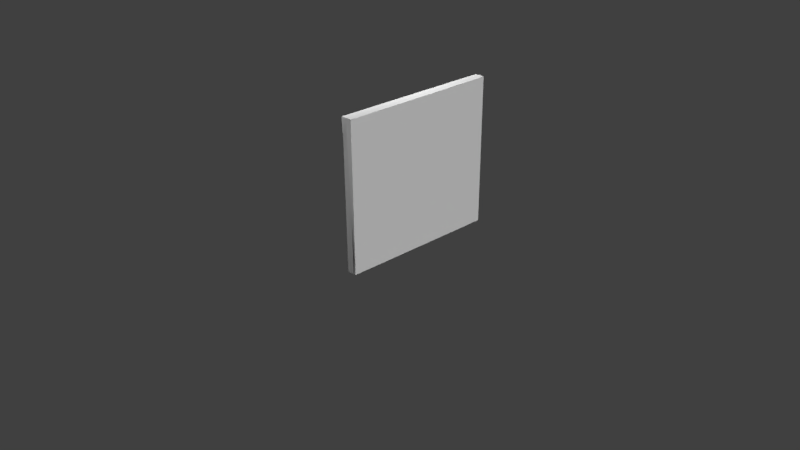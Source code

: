 # Source: Crate_1.blend  (saved by Blender 2.79.0; exported with 4.5.12 LTS)
import bpy
from mathutils import Matrix  # noqa: F401  (used for matrix-valued properties, if any)

bpy.ops.wm.read_factory_settings(use_empty=True)
scene = bpy.context.scene
scene.name = 'Scene'

# ---- collections
col_collection_1 = bpy.data.collections.new('Collection 1'); scene.collection.children.link(col_collection_1)

# ---- materials (node trees are filled in below, after node groups)
mat_material_001 = bpy.data.materials.new('Material.001')
mat_material_001.alpha_threshold = 0.0
mat_material_001.use_transparent_shadow = False
mat_material_001.roughness = 0.5

# ---- material node trees

# ---- world
world_world = bpy.data.worlds.new('World'); scene.world = world_world
world_world.color = (0.05088, 0.05088, 0.05088)
world_world.use_sun_shadow = False
world_world.sun_shadow_jitter_overblur = 0.0
world_world.cycles.sampling_method = 'MANUAL'

# ---- cameras
cam_camera = bpy.data.cameras.new('Camera')
cam_camera.clip_end = 100.0
cam_camera.lens = 35.0
cam_camera.sensor_width = 32.0
cam_camera.sensor_height = 18.0
cam_camera.ortho_scale = 7.314
cam_camera.dof.focus_distance = 0.0
cam_camera.dof.aperture_fstop = 128.0

# ---- lights
light_lamp_005 = bpy.data.lights.new('Lamp.005', 'SUN')
light_lamp_005.transmission_factor = 0.0
light_lamp_005.cutoff_distance = 30.0
light_lamp_005.angle = 0.1993
light_lamp_005.energy = 1.0
light_lamp_005.shadow_buffer_clip_start = 1.001
light_lamp_005.shadow_soft_size = 0.1
light_lamp_005.shadow_cascade_max_distance = 1000.0
light_lamp_004 = bpy.data.lights.new('Lamp.004', 'SUN')
light_lamp_004.transmission_factor = 0.0
light_lamp_004.cutoff_distance = 30.0
light_lamp_004.angle = 0.1993
light_lamp_004.energy = 1.0
light_lamp_004.shadow_buffer_clip_start = 1.001
light_lamp_004.shadow_soft_size = 0.1
light_lamp_004.shadow_cascade_max_distance = 1000.0
light_lamp_003 = bpy.data.lights.new('Lamp.003', 'POINT')
light_lamp_003.transmission_factor = 0.0
light_lamp_003.cutoff_distance = 30.0
light_lamp_003.energy = 100.0
light_lamp_003.shadow_buffer_clip_start = 1.001
light_lamp_003.shadow_soft_size = 0.1
light_lamp_003.shadow_maximum_resolution = 0.006
light_lamp_003.use_absolute_resolution = True
light_lamp_002 = bpy.data.lights.new('Lamp.002', 'POINT')
light_lamp_002.transmission_factor = 0.0
light_lamp_002.cutoff_distance = 30.0
light_lamp_002.energy = 100.0
light_lamp_002.shadow_buffer_clip_start = 1.001
light_lamp_002.shadow_soft_size = 0.1
light_lamp_002.shadow_maximum_resolution = 0.006
light_lamp_002.use_absolute_resolution = True
light_lamp_001 = bpy.data.lights.new('Lamp.001', 'POINT')
light_lamp_001.transmission_factor = 0.0
light_lamp_001.cutoff_distance = 30.0
light_lamp_001.energy = 100.0
light_lamp_001.shadow_buffer_clip_start = 1.001
light_lamp_001.shadow_soft_size = 0.1
light_lamp_001.shadow_maximum_resolution = 0.006
light_lamp_001.use_absolute_resolution = True
light_lamp = bpy.data.lights.new('Lamp', 'POINT')
light_lamp.transmission_factor = 0.0
light_lamp.cutoff_distance = 30.0
light_lamp.energy = 100.0
light_lamp.shadow_buffer_clip_start = 1.001
light_lamp.shadow_soft_size = 0.1
light_lamp.shadow_maximum_resolution = 0.006
light_lamp.use_absolute_resolution = True

# ---- meshes
me_cube_001 = bpy.data.meshes.new('Cube.001')
me_cube_001.from_pydata([(0.5842, 0.08024, -0.01105), (0.5842, 0.07224, 1.794), (0.3977, 0.06764, 1.777), (0.3673, 0.07421, -0.02702), (0.564, -0.04091, -0.03025), (0.5945, -0.02442, 1.774), (0.3972, -0.02287, 1.777), (0.3667, -0.03937, -0.02692), (0.5985, 0.08145, 1.973), (0.5842, 0.08744, 1.794), (-1.395, 0.09279, 2.006), (-1.413, 0.08725, 1.794), (0.6012, -0.03355, 1.973), (0.5944, -0.0337, 1.774), (-1.395, -0.02201, 2.006), (-1.402, -0.02217, 1.808), (0.3707, 0.07994, 0.1711), (0.3869, 0.08622, -0.01105), (-1.627, 0.09129, 0.2048), (-1.611, 0.08603, -0.01105), (0.37, -0.03505, 0.1712), (0.3667, -0.03521, -0.02693), (-1.628, -0.02351, 0.2049), (-1.631, -0.02367, 0.006779), (-1.413, 0.08837, 0.1871), (-1.398, 0.08592, 2.006), (-1.597, 0.08747, 2.01), (-1.611, 0.08878, 0.1871), (-1.429, -0.03533, 0.2016), (-1.399, -0.01884, 2.006), (-1.597, -0.01728, 2.01), (-1.628, -0.03378, 0.2049), (0.1938, 0.07292, 1.781), (0.3869, 0.07675, 1.596), (-1.202, 0.07675, 0.1871), (-1.425, 0.08102, 0.4016), (-1.429, 0.02087, 0.2015), (0.3974, 0.01174, 1.777), (0.1935, 0.01292, 1.781), (0.3941, 0.01159, 1.58), (-1.218, 0.01965, 0.198), (-1.425, 0.02103, 0.4017), (0.3869, 0.07273, 1.794), (-1.413, 0.07675, 0.1871), (0.5842, 0.04614, -0.006546), (-1.63, 0.04614, 0.01119), (0.5985, 0.04614, 1.977), (-1.597, 0.04614, 2.014), (-1.379, 0.04614, 2.011), (0.5679, 0.04614, 0.1678), (0.5818, 0.1166, 0.1901), (0.5834, 0.1166, -0.006546), (-1.612, 0.1166, -0.006546), (-1.597, 0.1166, 2.014), (-1.381, 0.1166, 2.005), (0.5964, 0.1166, 1.971)], [], [(3, 6, 2), (5, 7, 4), (5, 0, 1), (5, 1, 6), (6, 1, 2), (1, 0, 2), (2, 0, 3), (0, 4, 3), (7, 3, 4), (13, 14, 15), (13, 11, 9), (10, 12, 8), (12, 13, 8), (13, 9, 8), (10, 11, 14), (15, 14, 11), (21, 22, 23), (21, 19, 17), (18, 20, 16), (20, 21, 16), (21, 17, 16), (16, 17, 18), (17, 19, 18), (18, 19, 22), (23, 22, 19), (27, 30, 26), (29, 31, 28), (29, 24, 25), (29, 25, 30), (30, 25, 26), (26, 24, 27), (24, 28, 27), (31, 27, 28), (41, 36, 40), (39, 34, 33), (41, 32, 35), (38, 37, 32), (39, 33, 37), (32, 37, 42), (33, 32, 42), (34, 35, 32), (41, 35, 36), (36, 34, 40), (33, 42, 37), (25, 24, 26), (35, 43, 36), (43, 34, 36), (48, 45, 49), (3, 7, 6), (5, 6, 7), (5, 4, 0), (13, 12, 14), (13, 15, 11), (10, 14, 12), (21, 20, 22), (21, 23, 19), (18, 22, 20), (27, 31, 30), (29, 30, 31), (29, 28, 24), (40, 39, 38), (39, 37, 38), (38, 41, 40), (39, 40, 34), (41, 38, 32), (33, 34, 32), (34, 43, 35), (49, 46, 48), (48, 47, 45), (45, 44, 49), (9, 10, 8), (9, 11, 10), (54, 50, 52), (50, 54, 55), (54, 52, 53), (52, 50, 51), (50, 46, 49), (55, 48, 46), (45, 51, 44), (47, 54, 53), (45, 53, 52), (51, 49, 44), (50, 55, 46), (55, 54, 48), (45, 52, 51), (47, 48, 54), (45, 47, 53), (51, 50, 49)])
me_cube_001.polygons.foreach_set('use_smooth', [True] * 88)
_k = set([(0, 1), (0, 3), (0, 4), (1, 2), (1, 5), (2, 3), (2, 6), (3, 7), (4, 5), (4, 7), (5, 6), (6, 7), (8, 9), (8, 10), (8, 12), (9, 11), (9, 13), (10, 11), (10, 14), (11, 15), (12, 13), (12, 14), (13, 15), (14, 15), (16, 17), (16, 18), (16, 20), (17, 19), (17, 21), (18, 19), (18, 22), (19, 23), (20, 21), (20, 22), (21, 23), (22, 23), (24, 25), (24, 27), (24, 28), (25, 26), (25, 29), (26, 27), (26, 30), (27, 31), (28, 29), (28, 31), (29, 30), (30, 31), (32, 33), (32, 35), (32, 38), (32, 42), (33, 34), (33, 39), (33, 42), (34, 40), (34, 43), (35, 41), (35, 43), (36, 40), (36, 41), (36, 43), (37, 38), (37, 39), (37, 42), (38, 41), (39, 40), (44, 45), (44, 49), (44, 51), (45, 47), (45, 52), (46, 48), (46, 49), (46, 55), (47, 48), (47, 53), (50, 51), (50, 55), (51, 52), (52, 53), (53, 54), (54, 55)])
me_cube_001.attributes.new('sharp_edge', 'BOOLEAN', 'EDGE').data.foreach_set('value', [ (min(e.vertices), max(e.vertices)) in _k for e in me_cube_001.edges])
_uv = me_cube_001.uv_layers.new(name='UVMap')
_uv.uv.foreach_set('vector', [0.05502, 2.345e-05, 2.345e-05, 1.0, 0.05502, 1.0, 0.4125, 0.9875, 0.5125, -0.01247, 0.4125, -0.01247, 0.4675, 0.9875, 0.4125, -0.01248, 0.4125, 0.9875, 0.05502, 1.0, 2.357e-05, 1.0, 0.1, 1.0, 0.1, 1.0, 2.357e-05, 1.0, 0.05502, 1.0, 2.357e-05, 1.0, 2.345e-05, 2.345e-05, 0.05502, 1.0, 0.05502, 1.0, 2.345e-05, 2.345e-05, 0.05502, 2.345e-05, 0.2765, 0.4437, 0.2765, 0.4648, 0.2391, 0.4437, 0.2391, 0.4648, 0.2391, 0.4437, 0.2765, 0.4648, 0.4793, 0.01157, 0.3821, 0.983, 0.4793, 0.983, 0.4055, -0.006275, 0.4605, 0.9937, 0.4605, -0.006275, 0.4935, 1.0, 0.436, 0.0001246, 0.4936, 0.001837, 0.2136, 0.6364, 0.2136, 0.3636, 0.3715, 0.6363, 0.2136, 0.3636, 0.3739, 0.3643, 0.3715, 0.6363, 2.4e-05, 0.0001184, 2.345e-05, 0.05502, 0.0001714, 0.05763, 2.345e-05, 2.351e-05, 0.0001714, 0.05763, 2.345e-05, 0.05502, 0.8627, 0.01284, 0.7673, 0.9672, 0.8627, 0.9672, 0.5024, 0.9235, 0.5503, 0.06753, 0.5503, 0.923, 0.4253, 0.8436, 0.4656, 0.1417, 0.4252, 0.1417, 1.0, 0.05751, 1.0, 0.1, 1.0, 2.4e-05, 1.0, 0.1, 1.0, 0.05502, 1.0, 2.4e-05, 0.3839, 0.02897, 0.4832, 0.02805, 0.3847, 0.9566, 0.4832, 0.02805, 0.4832, 0.9558, 0.3847, 0.9566, 0.5044, 0.3176, 0.5044, 0.5646, 0.376, 0.3176, 0.376, 0.5645, 0.376, 0.3176, 0.5044, 0.5646, 0.05502, 2.345e-05, 2.345e-05, 1.0, 0.05502, 1.0, 3.162e-05, 1.0, 0.1, 3.162e-05, 3.171e-05, 3.162e-05, 0.05502, 1.0, 2.345e-05, 2.345e-05, 2.357e-05, 1.0, 0.4416, 0.294, 0.4417, 0.2325, 0.5583, 0.294, 0.5583, 0.294, 0.4417, 0.2325, 0.5584, 0.2325, 0.05502, 1.0, 2.345e-05, 2.345e-05, 0.05502, 2.345e-05, 2.345e-05, 2.345e-05, 0.05502, 2.345e-05, 0.05502, 2.345e-05, 2.369e-05, 2.345e-05, 0.05502, 2.345e-05, 0.05502, 2.345e-05, 0.3129, 0.9481, 0.3571, 0.9924, 0.4014, 0.9481, 0.02359, 1.0, 1.671e-05, 1.545e-05, 1.535e-05, 1.0, 0.3859, 0.02758, 0.502, 0.9173, 0.502, 0.02954, 0.4978, 0.3503, 0.4978, 0.6534, 0.4086, 0.3503, 0.02506, 0.187, 0.09874, 0.1875, 0.02506, 0.7381, 0.4086, 0.3503, 0.4978, 0.6534, 0.4085, 0.6536, 0.498, 0.04847, 0.3807, 0.05742, 0.4368, -0.005849, 0.498, 0.9287, 0.378, 0.939, 0.3807, 0.05742, 1.535e-05, 1.535e-05, 0.02359, 1.545e-05, 3.162e-05, 0.05003, 3.162e-05, 0.05003, 1.671e-05, 1.545e-05, 0.02359, 1.535e-05, 0.09874, 0.1875, 0.09885, 0.7386, 0.02506, 0.7381, 2.357e-05, 1.0, 2.345e-05, 2.345e-05, 0.05502, 1.0, 0.02359, 1.545e-05, 0.0118, 1.545e-05, 3.162e-05, 0.05003, 0.0118, 1.545e-05, 1.671e-05, 1.545e-05, 3.162e-05, 0.05003, 0.2273, 0.7647, 0.1538, 0.1392, 0.8405, 0.1936, 0.05502, 2.345e-05, 2.369e-05, 2.345e-05, 2.345e-05, 1.0, 0.4125, 0.9875, 0.5125, 0.9875, 0.5125, -0.01247, 0.05502, 1.0, 0.05502, 2.345e-05, 2.345e-05, 2.345e-05, 0.4793, 0.01157, 0.3821, 0.01157, 0.3821, 0.983, 0.4055, -0.006275, 0.4055, 0.9937, 0.4605, 0.9937, 0.4935, 1.0, 0.436, 1.0, 0.436, 0.0001246, 0.8627, 0.01284, 0.7673, 0.01284, 0.7673, 0.9672, 0.5024, 0.9235, 0.5043, 0.06801, 0.5503, 0.06753, 0.4253, 0.8436, 0.4657, 0.8435, 0.4656, 0.1417, 0.05502, 2.345e-05, 2.369e-05, 2.345e-05, 2.345e-05, 1.0, 3.162e-05, 1.0, 0.1, 1.0, 0.1, 3.162e-05, 0.05502, 1.0, 0.05502, 2.345e-05, 2.345e-05, 2.345e-05, 0.4014, 0.9481, 0.4014, 0.152, 0.3129, 0.152, 0.4014, 0.152, 0.3571, 0.1077, 0.3129, 0.152, 0.3129, 0.152, 0.3129, 0.9481, 0.4014, 0.9481, 0.02359, 1.0, 0.02359, 1.535e-05, 1.671e-05, 1.545e-05, 0.3859, 0.02758, 0.3859, 0.9153, 0.502, 0.9173, 0.498, 0.04847, 0.498, 0.9287, 0.3807, 0.05742, 0.498, 0.9287, 0.4401, 0.9941, 0.378, 0.939, 0.8405, 0.1936, 0.8455, 0.7592, 0.2273, 0.7647, 0.2273, 0.7647, 0.1593, 0.7653, 0.1538, 0.1392, 9.509e-05, 9.659e-05, 0.9999, 9.509e-05, 0.9919, 0.07873, 0.4325, -0.001168, 0.3776, 0.9988, 0.3775, -0.00116, 0.4325, -0.001168, 0.4325, 0.9988, 0.3776, 0.9988, 0.7414, 0.2527, 0.2365, 0.807, 0.1768, 0.1921, 0.2365, 0.807, 0.7414, 0.2527, 0.7361, 0.8074, 0.7414, 0.2527, 0.1768, 0.1921, 0.7436, 0.1921, 0.1768, 0.1921, 0.2365, 0.807, 0.1814, 0.8079, 0.03616, 0.09955, 0.001022, 1.0, 1.911e-05, 0.08823, 0.5473, 0.001476, 0.4983, 0.9049, 0.4974, 0.001379, 0.5006, 1.0, 0.4688, 0.0003894, 0.5006, 2.265e-05, 0.4956, 0.9968, 0.5468, 0.9059, 0.5476, 0.9961, 0.03605, 0.00873, 1.906e-05, 0.9999, 1.898e-05, 1.898e-05, 0.03652, 0.0004692, 1.911e-05, 0.08823, 0.001044, 1.911e-05, 0.03616, 0.09955, 0.03652, 0.9969, 0.001022, 1.0, 0.5473, 0.001476, 0.5468, 0.9059, 0.4983, 0.9049, 0.5006, 1.0, 0.4678, 0.9917, 0.4688, 0.0003894, 0.4956, 0.9968, 0.4983, 0.9049, 0.5468, 0.9059, 0.03605, 0.00873, 0.03487, 1.0, 1.906e-05, 0.9999, 0.03652, 0.0004692, 0.03616, 0.09955, 1.911e-05, 0.08823])
me_cube_001.materials.append(mat_material_001)
me_cube_001.use_remesh_preserve_volume = False
me_cube_001.use_remesh_preserve_attributes = False
me_cube_001.use_mirror_vertex_groups = False
me_cube_001.update()
me_cube_001.normals_split_custom_set([tuple(v) for v in zip(*[iter([-0.9998, 0.005774, 0.01687, -0.9998, 0.005775, 0.01687, -0.9998, 0.005775, 0.01687, -0.007671, -0.9999, 0.009269, -0.007669, -0.9999, 0.009269, -0.007669, -0.9999, 0.009269, 0.9954, 0.09548, -0.0001368, 0.9879, -0.1542, -0.01473, 0.9944, 0.1057, 0.0004681, 0.01501, -0.1959, 0.9805, -0.01256, -0.1432, 0.9896, -0.05569, -0.05962, 0.9967, -0.05569, -0.05962, 0.9967, -0.01256, -0.1432, 0.9896, -0.08669, 0.001381, 0.9962, -0.02506, 0.9997, 0.004428, -0.02788, 0.9996, 0.004133, -0.02528, 0.9997, 0.004405, -0.02528, 0.9997, 0.004405, -0.02788, 0.9996, 0.004133, -0.02807, 0.9996, 0.004113, 0.06865, 0.1449, -0.9871, 0.043, 0.1013, -0.9939, 0.01311, 0.05039, -0.9986, -0.01687, -0.0007885, -0.9999, 0.01311, 0.05039, -0.9986, 0.043, 0.1013, -0.9939, -0.005759, -1.0, 0.0009845, -0.005759, -1.0, 0.0009863, -0.005759, -1.0, 0.0009864, -0.000663, 0.1481, -0.989, -0.01678, -0.1188, -0.9928, -1.519e-05, 0.1586, -0.9873, 0.01687, 0.0008058, 0.9999, 0.0169, 0.001272, 0.9999, 0.01691, 0.001291, 0.9999, 0.9991, 0.02393, -0.03408, 0.9958, 0.06932, -0.06034, 0.9976, 0.04913, -0.04867, 0.9958, 0.06932, -0.06034, 0.9925, 0.09598, -0.07574, 0.9976, 0.04913, -0.04867, -0.9964, 0.005814, 0.08406, -0.997, -0.0584, 0.05115, -0.9973, -0.02365, 0.06901, -0.9952, -0.09152, 0.034, -0.9973, -0.02365, 0.06901, -0.997, -0.0584, 0.05115, -0.005761, -1.0, 0.0008848, -0.005761, -1.0, 0.0008848, -0.005761, -1.0, 0.0008848, -0.0005831, 0.1205, -0.9927, -0.01697, -0.1474, -0.9889, -1.236e-05, 0.1296, -0.9916, 0.01687, 0.0007878, 0.9999, 0.01687, 0.0007875, 0.9999, 0.01687, 0.0007874, 0.9999, 0.9998, -0.005775, -0.01687, 0.9925, -0.1133, 0.04578, 0.9977, -0.06542, 0.01786, 0.9925, -0.1133, 0.04578, 0.9814, -0.1739, 0.08124, 0.9977, -0.06542, 0.01786, 0.006267, 0.9994, 0.03498, 0.005809, 0.9995, 0.0307, 0.0002911, 0.9998, -0.02079, 0.005809, 0.9995, 0.0307, -9.537e-05, 0.9997, -0.02439, 0.0002911, 0.9998, -0.02079, -0.9973, 0.005682, -0.07347, -0.9925, 0.1211, -0.01456, -0.9972, 0.05892, -0.04646, -0.9834, 0.1809, 0.01645, -0.9972, 0.05892, -0.04646, -0.9925, 0.1211, -0.01456, -0.9912, 0.1312, 0.01522, -0.9999, 0.01138, 0.008316, -1.0, 0.005764, 0.00799, -0.007655, -0.9999, 0.009266, -0.007654, -0.9999, 0.009266, -0.007654, -0.9999, 0.009266, 0.9999, -0.01138, -0.00832, 0.9914, -0.1299, -0.01524, 1.0, -0.005767, -0.00799, 0.01702, 0.0007872, 0.9999, 0.01702, 0.0007893, 0.9999, 0.01701, 0.0007919, 0.9999, 0.01701, 0.0007919, 0.9999, 0.01702, 0.0007893, 0.9999, 0.01701, 0.000794, 0.9999, 0.007429, 1.0, 0.001245, 0.002434, 1.0, 0.0007403, 0.002035, 1.0, 0.0007, -0.0002362, -0.1161, -0.9932, -0.0064, -0.125, -0.9921, -0.01162, -0.1325, -0.9911, -0.0178, -0.1415, -0.9898, -0.01162, -0.1325, -0.9911, -0.0064, -0.125, -0.9921, -0.005761, -1.0, 0.000885, -0.005761, -1.0, 0.0008851, -0.005761, -1.0, 0.000885, 0.6437, 0.2412, -0.7262, 0.6194, -0.3039, -0.7239, 0.6424, 0.2503, -0.7243, -0.6485, 0.004409, 0.7612, -0.6485, 0.004411, 0.7612, -0.6485, 0.004409, 0.7612, 0.01687, 0.0007888, 0.9999, -0.04782, -0.2131, 0.9759, 0.001494, -0.05033, 0.9987, 0.9934, 0.1137, -0.01685, 0.9922, 0.1239, -0.01314, 0.9873, 0.1586, -0.0004144, 0.001494, -0.05033, 0.9987, -0.04782, -0.2131, 0.9759, -0.06396, -0.2661, 0.9618, -0.0003484, 0.9998, 0.02037, -0.0003484, 0.9998, 0.02037, -0.0003484, 0.9998, 0.02037, 0.006857, 0.9999, -0.01067, 0.00773, 0.9999, -0.01188, -0.007695, 0.9999, 0.009141, -0.9998, 0.005776, 0.01687, -0.9986, 0.05291, 0.002676, -0.9732, 0.2245, -0.04938, -0.003413, -0.2367, -0.9716, -0.01426, -0.195, -0.9807, -0.01764, -0.1819, -0.9832, 0.9922, 0.1239, -0.01314, 0.9856, 0.1691, 0.003445, 0.9873, 0.1586, -0.0004144, 0.007832, 1.0, 0.001286, 0.002434, 1.0, 0.0007403, 0.007429, 1.0, 0.001245, -0.9986, 0.05291, 0.002676, -0.9623, 0.2649, -0.06171, -0.9732, 0.2245, -0.04938, -1.072e-06, -0.2497, -0.9683, -0.01426, -0.195, -0.9807, -0.003413, -0.2367, -0.9716, -0.0006937, -1.0, -0.0003273, 4.302e-08, -1.0, -1.658e-07, -0.0001655, -1.0, -0.0007491, -0.9998, 0.005774, 0.01687, -0.9998, 0.005774, 0.01687, -0.9998, 0.005775, 0.01687, -0.007671, -0.9999, 0.009269, -0.007671, -0.9999, 0.009269, -0.007669, -0.9999, 0.009269, 0.9954, 0.09548, -0.0001368, 0.9866, -0.1625, -0.01521, 0.9879, -0.1542, -0.01473, -0.005759, -1.0, 0.0009845, -0.005759, -1.0, 0.0009843, -0.005759, -1.0, 0.0009863, -0.000663, 0.1481, -0.989, -0.01748, -0.1305, -0.9913, -0.01678, -0.1188, -0.9928, 0.01687, 0.0008058, 0.9999, 0.01687, 0.0007873, 0.9999, 0.0169, 0.001272, 0.9999, -0.005761, -1.0, 0.0008848, -0.005761, -1.0, 0.0008848, -0.005761, -1.0, 0.0008848, -0.0005831, 0.1205, -0.9927, -0.01757, -0.1573, -0.9874, -0.01697, -0.1474, -0.9889, 0.01687, 0.0007878, 0.9999, 0.01687, 0.0007878, 0.9999, 0.01687, 0.0007875, 0.9999, -0.9912, 0.1312, 0.01522, -0.9905, 0.1364, 0.01552, -0.9999, 0.01138, 0.008316, -0.007655, -0.9999, 0.009266, -0.007655, -0.9999, 0.009266, -0.007654, -0.9999, 0.009266, 0.9999, -0.01138, -0.00832, 0.9907, -0.135, -0.01553, 0.9914, -0.1299, -0.01524, -0.005761, -1.0, 0.000885, -0.005762, -1.0, 0.0008856, -0.005762, -1.0, 0.0008856, -0.005762, -1.0, 0.0008856, -0.005763, -1.0, 0.0008849, -0.005762, -1.0, 0.0008856, -0.005762, -1.0, 0.0008856, -0.005761, -1.0, 0.000885, -0.005761, -1.0, 0.000885, 0.6437, 0.2412, -0.7262, 0.6171, -0.3138, -0.7216, 0.6194, -0.3039, -0.7239, -0.6485, 0.004409, 0.7612, -0.6485, 0.004411, 0.7612, -0.6485, 0.004411, 0.7612, -0.009544, 0.9999, 0.01076, 0.006857, 0.9999, -0.01067, -0.007695, 0.9999, 0.009141, 0.006857, 0.9999, -0.01067, 4.521e-06, 0.9998, -0.01992, 0.00773, 0.9999, -0.01188, -0.0001655, -1.0, -0.0007491, 4.434e-08, -1.0, -1.665e-07, -0.0006937, -1.0, -0.0003273, -0.0006937, -1.0, -0.0003273, 3.15e-08, -1.0, -1.634e-07, 4.302e-08, -1.0, -1.658e-07, 4.302e-08, -1.0, -1.658e-07, 4.408e-08, -1.0, -1.379e-07, -0.0001655, -1.0, -0.0007491, 0.005833, 0.9996, 0.02912, 0.0002537, 0.9997, -0.02278, 0.006244, 0.9994, 0.03294, 0.005833, 0.9996, 0.02912, -9.546e-05, 0.9997, -0.02602, 0.0002537, 0.9997, -0.02278, -3.595e-08, 1.0, 1.678e-07, -2.835e-05, 1.0, 0.0003345, -0.0003201, 1.0, -0.0003567, -2.835e-05, 1.0, 0.0003345, -3.595e-08, 1.0, 1.678e-07, -4.629e-08, 1.0, 1.692e-07, -3.595e-08, 1.0, 1.678e-07, -0.0003201, 1.0, -0.0003567, -2.722e-08, 1.0, 1.61e-07, -0.0003201, 1.0, -0.0003567, -2.835e-05, 1.0, 0.0003345, -4.412e-08, 1.0, 1.499e-07, 0.982, -0.1887, -0.006532, 0.9997, 0.02307, -0.008413, 0.9858, -0.1677, 0.008487, 0.01681, 0.08586, 0.9962, 0.01681, 0.08592, 0.9962, 0.01681, 0.08586, 0.9962, -0.0001928, -0.2386, -0.9711, -0.007849, -0.005151, -1.0, -0.00801, -9.234e-05, -1.0, 0.03914, 0.01797, 0.9991, 0.01962, 0.07741, 0.9968, 0.04471, 0.0009108, 0.999, -0.9684, 0.2494, 0.007338, -0.9999, -0.000866, 0.01666, -0.9671, 0.2543, 0.007144, 0.9966, -0.03988, 0.07232, 0.9858, -0.1677, 0.008487, 0.9956, 0.01148, 0.09298, 0.982, -0.1887, -0.006532, 0.9995, 0.02891, -0.008182, 0.9997, 0.02307, -0.008413, 0.01681, 0.08586, 0.9962, 0.01962, 0.07741, 0.9968, 0.01681, 0.08592, 0.9962, -0.0001928, -0.2386, -0.9711, -4.188e-08, -0.2443, -0.9697, -0.007849, -0.005151, -1.0, 0.03914, 0.01797, 0.9991, 0.01681, 0.08592, 0.9962, 0.01962, 0.07741, 0.9968, -0.9684, 0.2494, 0.007338, -0.9998, -0.006899, 0.01687, -0.9999, -0.000866, 0.01666, 0.9966, -0.03988, 0.07232, 0.982, -0.1887, -0.006532, 0.9858, -0.1677, 0.008487])] * 3)])

# ---- objects
ob_lamp_005 = bpy.data.objects.new('Lamp.005', light_lamp_005)
ob_lamp_004 = bpy.data.objects.new('Lamp.004', light_lamp_004)
ob_lamp_003 = bpy.data.objects.new('Lamp.003', light_lamp_003)
ob_lamp_002 = bpy.data.objects.new('Lamp.002', light_lamp_002)
ob_lamp_001 = bpy.data.objects.new('Lamp.001', light_lamp_001)
ob_cube_001 = bpy.data.objects.new('Cube.001', me_cube_001)
ob_lamp = bpy.data.objects.new('Lamp', light_lamp)
ob_camera = bpy.data.objects.new('Camera', cam_camera)

# ---- transforms, parenting, visibility, modifiers, constraints
ob_lamp_005.location = (2.836, 2.234, 0.2226)
ob_lamp_005.rotation_euler = (-1.118, 4.245, 5.056)
ob_lamp_005.lock_rotations_4d = False
ob_lamp_005.empty_display_type = 'ARROWS'
ob_lamp_005.color = (0.0, 0.0, 0.0, 0.0)
ob_lamp_005.lineart.crease_threshold = 0.0
ob_lamp_004.location = (2.763, 1.431, 3.344)
ob_lamp_004.rotation_euler = (0.6503, 0.05522, 1.866)
ob_lamp_004.lock_rotations_4d = False
ob_lamp_004.empty_display_type = 'ARROWS'
ob_lamp_004.color = (0.0, 0.0, 0.0, 0.0)
ob_lamp_004.lineart.crease_threshold = 0.0
ob_lamp_003.location = (-0.1468, 0.6473, 3.858)
ob_lamp_003.rotation_euler = (0.6503, 0.05522, 1.866)
ob_lamp_003.lock_rotations_4d = False
ob_lamp_003.empty_display_type = 'ARROWS'
ob_lamp_003.color = (0.0, 0.0, 0.0, 0.0)
ob_lamp_003.lineart.crease_threshold = 0.0
ob_lamp_002.location = (-0.9997, 2.47, 2.205)
ob_lamp_002.rotation_euler = (0.6503, 0.05522, 1.866)
ob_lamp_002.lock_rotations_4d = False
ob_lamp_002.empty_display_type = 'ARROWS'
ob_lamp_002.color = (0.0, 0.0, 0.0, 0.0)
ob_lamp_002.lineart.crease_threshold = 0.0
ob_lamp_001.location = (-1.366, -1.158, 2.307)
ob_lamp_001.rotation_euler = (0.6503, 0.05522, 1.866)
ob_lamp_001.lock_rotations_4d = False
ob_lamp_001.empty_display_type = 'ARROWS'
ob_lamp_001.color = (0.0, 0.0, 0.0, 0.0)
ob_lamp_001.lineart.crease_threshold = 0.0
ob_cube_001.location = (0.3144, -0.01546, 0.1053)
ob_cube_001.rotation_euler = (-1.629e-07, -0.0, -1.571)
ob_cube_001.color = (0.8, 0.8, 0.8, 1.0)
ob_cube_001.lineart.crease_threshold = 0.0
ob_lamp.location = (-2.128, 0.1508, 0.8897)
ob_lamp.rotation_euler = (0.6503, 0.05522, 1.866)
ob_lamp.lock_rotations_4d = False
ob_lamp.empty_display_type = 'ARROWS'
ob_lamp.color = (0.0, 0.0, 0.0, 0.0)
ob_lamp.lineart.crease_threshold = 0.0
ob_camera.location = (7.481, -6.508, 5.344)
ob_camera.rotation_euler = (1.109, 0.0, 0.8149)
ob_camera.lock_rotations_4d = False
ob_camera.empty_display_type = 'ARROWS'
ob_camera.color = (0.0, 0.0, 0.0, 0.0)
ob_camera.display_type = 'WIRE'
ob_camera.lineart.crease_threshold = 0.0

# ---- collection membership
col_collection_1.objects.link(ob_lamp_005)
col_collection_1.objects.link(ob_lamp_004)
col_collection_1.objects.link(ob_lamp_003)
col_collection_1.objects.link(ob_lamp_002)
col_collection_1.objects.link(ob_lamp_001)
col_collection_1.objects.link(ob_cube_001)
col_collection_1.objects.link(ob_lamp)
col_collection_1.objects.link(ob_camera)

# ---- scene / render settings (as saved in the file)
scene.camera = ob_camera
scene.frame_start = 1; scene.frame_end = 250; scene.frame_set(1)
scene.render.engine = 'BLENDER_EEVEE_NEXT'
scene.render.resolution_percentage = 50
scene.render.dither_intensity = 0.0
scene.cycles.use_denoising = False
scene.cycles.samples = 128
scene.cycles.sampling_pattern = 'TABULATED_SOBOL'
scene.cycles.use_adaptive_sampling = False
scene.cycles.use_light_tree = False
scene.cycles.blur_glossy = 0.0
scene.cycles.sample_clamp_indirect = 0.0
scene.view_settings.view_transform = 'Standard'
bpy.context.view_layer.update()

